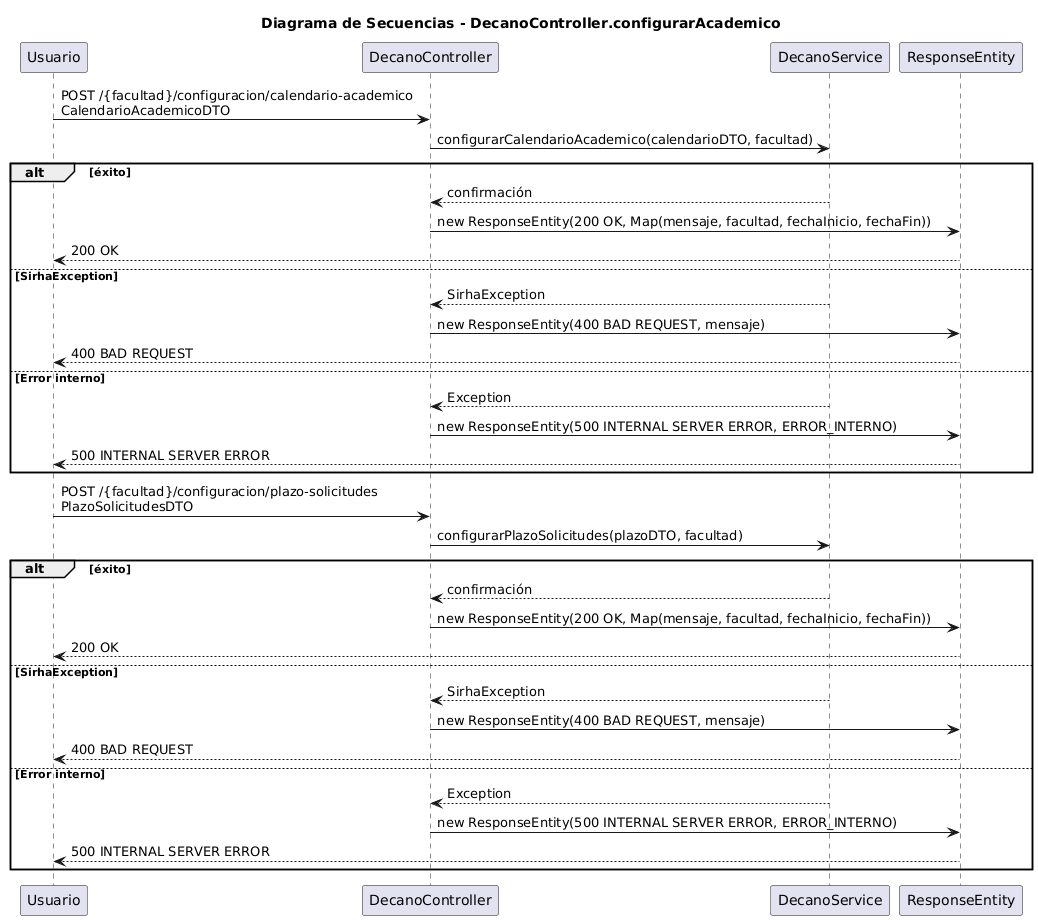

The diagram above was rendered by PlantUML. Its source (embedded in the PNG):
@startuml
title Diagrama de Secuencias - DecanoController.configurarAcademico

participant "Usuario" as U
participant "DecanoController" as DC
participant "DecanoService" as DS
participant "ResponseEntity" as R

U -> DC : POST /{facultad}/configuracion/calendario-academico\nCalendarioAcademicoDTO
DC -> DS : configurarCalendarioAcademico(calendarioDTO, facultad)

alt éxito
    DS --> DC : confirmación
    DC -> R : new ResponseEntity(200 OK, Map(mensaje, facultad, fechaInicio, fechaFin))
    R --> U : 200 OK
else SirhaException
    DS --> DC : SirhaException
    DC -> R : new ResponseEntity(400 BAD REQUEST, mensaje)
    R --> U : 400 BAD REQUEST
else Error interno
    DS --> DC : Exception
    DC -> R : new ResponseEntity(500 INTERNAL SERVER ERROR, ERROR_INTERNO)
    R --> U : 500 INTERNAL SERVER ERROR
end

U -> DC : POST /{facultad}/configuracion/plazo-solicitudes\nPlazoSolicitudesDTO
DC -> DS : configurarPlazoSolicitudes(plazoDTO, facultad)

alt éxito
    DS --> DC : confirmación
    DC -> R : new ResponseEntity(200 OK, Map(mensaje, facultad, fechaInicio, fechaFin))
    R --> U : 200 OK
else SirhaException
    DS --> DC : SirhaException
    DC -> R : new ResponseEntity(400 BAD REQUEST, mensaje)
    R --> U : 400 BAD REQUEST
else Error interno
    DS --> DC : Exception
    DC -> R : new ResponseEntity(500 INTERNAL SERVER ERROR, ERROR_INTERNO)
    R --> U : 500 INTERNAL SERVER ERROR
end
@enduml